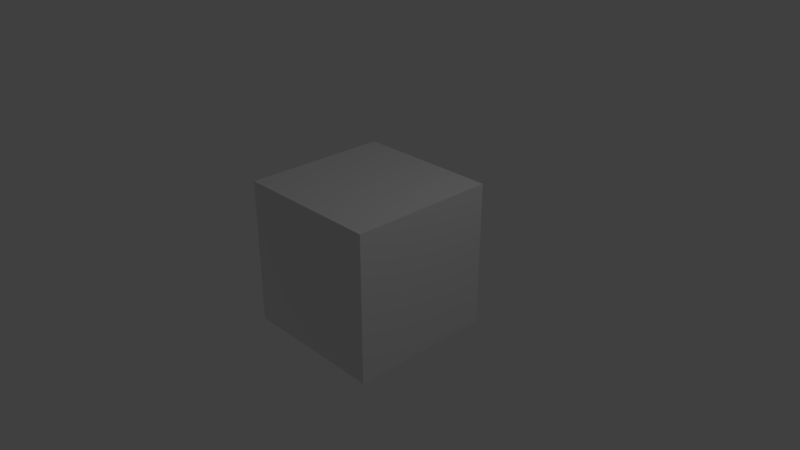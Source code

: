 # Source: arm_data.blend  (saved by Blender 2.80.44; exported with 4.5.12 LTS)
import bpy
from mathutils import Matrix  # noqa: F401  (used for matrix-valued properties, if any)

bpy.ops.wm.read_factory_settings(use_empty=True)
scene = bpy.context.scene
scene.name = 'Scene'

# ---- collections
col_collection_1 = bpy.data.collections.new('Collection 1'); scene.collection.children.link(col_collection_1)

# ---- materials (node trees are filled in below, after node groups)
mat_material = bpy.data.materials.new('Material')
mat_material.alpha_threshold = 0.0
mat_material.roughness = 0.5
mat_material.line_color = (0.0, 0.0, 0.0, 1.0)

# ---- node groups
ng_armory_pbr = bpy.data.node_groups.new('Armory PBR', 'ShaderNodeTree')
_s = ng_armory_pbr.interface.new_socket(name='Surface', in_out='OUTPUT', socket_type='NodeSocketShader')
_s = ng_armory_pbr.interface.new_socket(name='Displacement', in_out='OUTPUT', socket_type='NodeSocketFloat')
_s = ng_armory_pbr.interface.new_socket(name='Base Color', in_out='INPUT', socket_type='NodeSocketColor')
_s.default_value = (0.8, 0.8, 0.8, 1.0)
_s = ng_armory_pbr.interface.new_socket(name='Opacity', in_out='INPUT', socket_type='NodeSocketFloat')
_s.default_value = 1.0
_s.min_value = 0.0
_s.max_value = 1.0
_s = ng_armory_pbr.interface.new_socket(name='Occlusion', in_out='INPUT', socket_type='NodeSocketFloat')
_s.default_value = 1.0
_s.min_value = 0.0
_s.max_value = 1.0
_s = ng_armory_pbr.interface.new_socket(name='Roughness', in_out='INPUT', socket_type='NodeSocketFloat')
_s.default_value = 0.1
_s.min_value = 0.0
_s.max_value = 1.0
_s = ng_armory_pbr.interface.new_socket(name='Metallic', in_out='INPUT', socket_type='NodeSocketFloat')
_s.min_value = 0.0
_s.max_value = 1.0
_s = ng_armory_pbr.interface.new_socket(name='Normal Map', in_out='INPUT', socket_type='NodeSocketColor')
_s.default_value = (0.5, 0.5, 1.0, 1.0)
_s = ng_armory_pbr.interface.new_socket(name='Emission', in_out='INPUT', socket_type='NodeSocketFloat')
_s.min_value = 0.0
_s.max_value = 100.0
_s = ng_armory_pbr.interface.new_socket(name='Height', in_out='INPUT', socket_type='NodeSocketFloat')
_s.min_value = 0.0
_s.max_value = 1.0
_s = ng_armory_pbr.interface.new_socket(name='Subsurface', in_out='INPUT', socket_type='NodeSocketFloat')
_s.min_value = 0.0
_s.max_value = 1.0
_N = ng_armory_pbr.nodes; _L = ng_armory_pbr.links
n0 = _N.new('ShaderNodeMix'); n0.name = 'Mix'; n0.location = (-970, 21)
n0.data_type = 'RGBA'
n0.blend_type = 'MULTIPLY'
n0.inputs[0].default_value = 1.0
n1 = _N.new('NodeGroupInput'); n1.name = 'Group Input'; n1.location = (-1317, -92)
n1.width = 152
n2 = _N.new('ShaderNodeMixShader'); n2.name = 'Mix Shader'; n2.location = (-438, -318)
n3 = _N.new('ShaderNodeEmission'); n3.name = 'Emission'; n3.location = (-721, -589)
n4 = _N.new('ShaderNodeBsdfPrincipled'); n4.name = 'Principled BSDF'; n4.location = (-744, -47)
n4.width = 185
n4.subsurface_method = 'BURLEY'
n4.inputs[3].default_value = 1.45
n4.inputs[9].default_value = (1.0, 1.0, 1.0)
n5 = _N.new('ShaderNodeNormalMap'); n5.name = 'Normal Map'; n5.location = (-1079, -425)
n6 = _N.new('NodeGroupOutput'); n6.name = 'Group Output'; n6.location = (-21, -242)
n6.width = 158
n7 = _N.new('ShaderNodeMixShader'); n7.name = 'Mix Shader.001'; n7.location = (-255, -71)
n8 = _N.new('ShaderNodeBsdfTransparent'); n8.name = 'Transparent BSDF'; n8.location = (-444, -142)
_L.new(n1.outputs[3], n4.inputs[2])
_L.new(n1.outputs[4], n4.inputs[1])
_L.new(n1.outputs[7], n6.inputs[1])
_L.new(n1.outputs[8], n4.inputs[8])
_L.new(n1.outputs[2], n0.inputs[7])
_L.new(n1.outputs[0], n0.inputs[6])
_L.new(n0.outputs[2], n4.inputs[0])
_L.new(n1.outputs[6], n2.inputs[0])
_L.new(n1.outputs[0], n3.inputs[0])
_L.new(n3.outputs[0], n2.inputs[2])
_L.new(n4.outputs[0], n2.inputs[1])
_L.new(n1.outputs[5], n5.inputs[1])
_L.new(n5.outputs[0], n4.inputs[5])
_L.new(n1.outputs[1], n7.inputs[0])
_L.new(n8.outputs[0], n7.inputs[1])
_L.new(n2.outputs[0], n7.inputs[2])
_L.new(n7.outputs[0], n6.inputs[0])
n6.is_active_output = True
ng_rgbm_decode = bpy.data.node_groups.new('RGBM Decode', 'ShaderNodeTree')
_s = ng_rgbm_decode.interface.new_socket(name='HDR Output', in_out='OUTPUT', socket_type='NodeSocketColor')
_s.default_value = (0.0, 0.0, 0.0, 0.0)
_s = ng_rgbm_decode.interface.new_socket(name='RGB', in_out='INPUT', socket_type='NodeSocketColor')
_s.default_value = (0.8, 0.8, 0.8, 1.0)
_s = ng_rgbm_decode.interface.new_socket(name='Local Multiplier', in_out='INPUT', socket_type='NodeSocketFloat')
_s.default_value = 1.0
_s.min_value = 0.0
_s = ng_rgbm_decode.interface.new_socket(name='Global Multiplier', in_out='INPUT', socket_type='NodeSocketFloat')
_s.default_value = 1.0
_s.min_value = 0.0
_N = ng_rgbm_decode.nodes; _L = ng_rgbm_decode.links
n0 = _N.new('ShaderNodeMath'); n0.name = 'Math.001'; n0.location = (319, 31)
n0.operation = 'POWER'
n0.inputs[1].default_value = 0.455
n1 = _N.new('ShaderNodeMath'); n1.name = 'Math'; n1.location = (320, 187)
n1.operation = 'POWER'
n1.inputs[1].default_value = 0.455
n2 = _N.new('ShaderNodeMath'); n2.name = 'Math.002'; n2.location = (319, -127)
n2.operation = 'POWER'
n2.inputs[1].default_value = 0.455
n3 = _N.new('ShaderNodeSeparateColor'); n3.name = 'Separate RGB'; n3.location = (22, 176)
n4 = _N.new('ShaderNodeMath'); n4.name = 'Math.004'; n4.location = (552, 21)
n4.operation = 'MULTIPLY'
n5 = _N.new('ShaderNodeMath'); n5.name = 'Math.003'; n5.location = (554, 179)
n5.operation = 'MULTIPLY'
n6 = _N.new('ShaderNodeMath'); n6.name = 'Math.005'; n6.location = (552, -132)
n6.operation = 'MULTIPLY'
n7 = _N.new('ShaderNodeMath'); n7.name = 'Math.007'; n7.location = (771, 20)
n7.operation = 'MULTIPLY'
n7.inputs[1].default_value = 8.0
n8 = _N.new('ShaderNodeMath'); n8.name = 'Math.006'; n8.location = (772, 177)
n8.operation = 'MULTIPLY'
n8.inputs[1].default_value = 8.0
n9 = _N.new('ShaderNodeMath'); n9.name = 'Math.008'; n9.location = (769, -134)
n9.operation = 'MULTIPLY'
n9.inputs[1].default_value = 8.0
n10 = _N.new('ShaderNodeCombineColor'); n10.name = 'Combine RGB'; n10.location = (968, 127)
n11 = _N.new('NodeGroupOutput'); n11.name = 'Group Output'; n11.location = (1208, 127)
n12 = _N.new('NodeGroupInput'); n12.name = 'Group Input'; n12.location = (-200, 0)
_L.new(n12.outputs[0], n3.inputs[0])
_L.new(n3.outputs[0], n1.inputs[0])
_L.new(n3.outputs[1], n0.inputs[0])
_L.new(n3.outputs[2], n2.inputs[0])
_L.new(n1.outputs[0], n5.inputs[0])
_L.new(n0.outputs[0], n4.inputs[0])
_L.new(n2.outputs[0], n6.inputs[0])
_L.new(n12.outputs[1], n5.inputs[1])
_L.new(n12.outputs[1], n4.inputs[1])
_L.new(n12.outputs[1], n6.inputs[1])
_L.new(n5.outputs[0], n8.inputs[0])
_L.new(n4.outputs[0], n7.inputs[0])
_L.new(n6.outputs[0], n9.inputs[0])
_L.new(n8.outputs[0], n10.inputs[0])
_L.new(n7.outputs[0], n10.inputs[1])
_L.new(n9.outputs[0], n10.inputs[2])
_L.new(n10.outputs[0], n11.inputs[0])
n11.is_active_output = True

# ---- material node trees
mat_material.use_nodes = True; mat_material.node_tree.nodes.clear()
_N = mat_material.node_tree.nodes; _L = mat_material.node_tree.links
n0 = _N.new('ShaderNodeOutputMaterial'); n0.name = 'Material Output'; n0.location = (300, 300)
n1 = _N.new('ShaderNodeGroup'); n1.name = 'Group'; n1.location = (128, 300)
n1.node_tree = ng_armory_pbr
n1.inputs[0].default_value = (0.8, 0.8, 0.8, 1.0)
n1.inputs[1].default_value = 1.0
n1.inputs[2].default_value = 1.0
n1.inputs[3].default_value = 0.1
n1.inputs[4].default_value = 0.0
n1.inputs[5].default_value = (0.5, 0.5, 1.0, 1.0)
n1.inputs[6].default_value = 0.0
n1.inputs[7].default_value = 0.0
n1.inputs[8].default_value = 0.0
n2 = _N.new('ShaderNodeGroup'); n2.name = 'Group.001'; n2.location = (129, 481)
n2.node_tree = ng_rgbm_decode
n2.inputs[0].default_value = (0.8, 0.8, 0.8, 1.0)
n2.inputs[1].default_value = 1.0
n2.inputs[2].default_value = 1.0
_L.new(n1.outputs[0], n0.inputs[0])
n0.is_active_output = True

# ---- world
world_world = bpy.data.worlds.new('World'); scene.world = world_world
world_world.use_nodes = True; world_world.node_tree.nodes.clear()
_N = world_world.node_tree.nodes; _L = world_world.node_tree.links
n0 = _N.new('ShaderNodeOutputWorld'); n0.name = 'World Output'; n0.location = (300, 300)
n1 = _N.new('ShaderNodeBackground'); n1.name = 'Background'; n1.location = (10, 300)
n1.inputs[0].default_value = (0.05088, 0.05088, 0.05088, 1.0)
_L.new(n1.outputs[0], n0.inputs[0])
n0.is_active_output = True
world_world.color = (0.05088, 0.05088, 0.05088)
world_world.use_sun_shadow = False
world_world.sun_shadow_jitter_overblur = 0.0
world_world.cycles.sampling_method = 'MANUAL'

# ---- cameras
cam_camera = bpy.data.cameras.new('Camera')
cam_camera.clip_end = 100.0
cam_camera.lens = 35.0
cam_camera.sensor_width = 32.0
cam_camera.sensor_height = 18.0
cam_camera.ortho_scale = 7.314
cam_camera.dof.focus_distance = 0.0

# ---- lights
light_lamp = bpy.data.lights.new('Lamp', 'POINT')
light_lamp.transmission_factor = 0.0
light_lamp.cutoff_distance = 30.0
light_lamp.energy = 100.0
light_lamp.shadow_buffer_clip_start = 1.001
light_lamp.shadow_soft_size = 0.1
light_lamp.shadow_maximum_resolution = 0.006
light_lamp.use_absolute_resolution = True

# ---- meshes
me_cube = bpy.data.meshes.new('Cube')
me_cube.from_pydata([(1.0, 1.0, -1.0), (1.0, -1.0, -1.0), (-1.0, -1.0, -1.0), (-1.0, 1.0, -1.0), (1.0, 1.0, 1.0), (1.0, -1.0, 1.0), (-1.0, -1.0, 1.0), (-1.0, 1.0, 1.0)], [], [(0, 1, 2, 3), (4, 7, 6, 5), (0, 4, 5, 1), (1, 5, 6, 2), (2, 6, 7, 3), (4, 0, 3, 7)])
me_cube.materials.append(mat_material)
me_cube.use_remesh_preserve_volume = False
me_cube.use_remesh_preserve_attributes = False
me_cube.use_mirror_vertex_groups = False
me_cube.update()

# ---- objects
ob_cube = bpy.data.objects.new('Cube', me_cube)
ob_lamp = bpy.data.objects.new('Lamp', light_lamp)
ob_camera = bpy.data.objects.new('Camera', cam_camera)

# ---- transforms, parenting, visibility, modifiers, constraints
ob_cube.location = (0.0, 0.0, 0.0)
ob_cube.lock_rotations_4d = False
ob_cube.empty_display_type = 'ARROWS'
ob_cube.lineart.crease_threshold = 0.0
ob_lamp.location = (4.076, 1.005, 5.904)
ob_lamp.rotation_euler = (0.6503, 0.05522, 1.866)
ob_lamp.lock_rotations_4d = False
ob_lamp.empty_display_type = 'ARROWS'
ob_lamp.color = (0.0, 0.0, 0.0, 0.0)
ob_lamp.lineart.crease_threshold = 0.0
ob_camera.location = (7.481, -6.508, 5.344)
ob_camera.rotation_euler = (1.109, 0.0, 0.8149)
ob_camera.lock_rotations_4d = False
ob_camera.empty_display_type = 'ARROWS'
ob_camera.color = (0.0, 0.0, 0.0, 0.0)
ob_camera.display_type = 'WIRE'
ob_camera.lineart.crease_threshold = 0.0

# ---- collection membership
col_collection_1.objects.link(ob_cube)
col_collection_1.objects.link(ob_lamp)
col_collection_1.objects.link(ob_camera)

# ---- scene / render settings (as saved in the file)
scene.camera = ob_camera
scene.frame_start = 1; scene.frame_end = 250; scene.frame_set(1)
scene.render.engine = 'CYCLES'
scene.render.resolution_percentage = 50
scene.render.dither_intensity = 0.0
scene.cycles.use_denoising = False
scene.cycles.samples = 128
scene.cycles.sampling_pattern = 'TABULATED_SOBOL'
scene.cycles.use_adaptive_sampling = False
scene.cycles.use_light_tree = False
scene.view_settings.view_transform = 'Standard'
bpy.context.view_layer.update()
